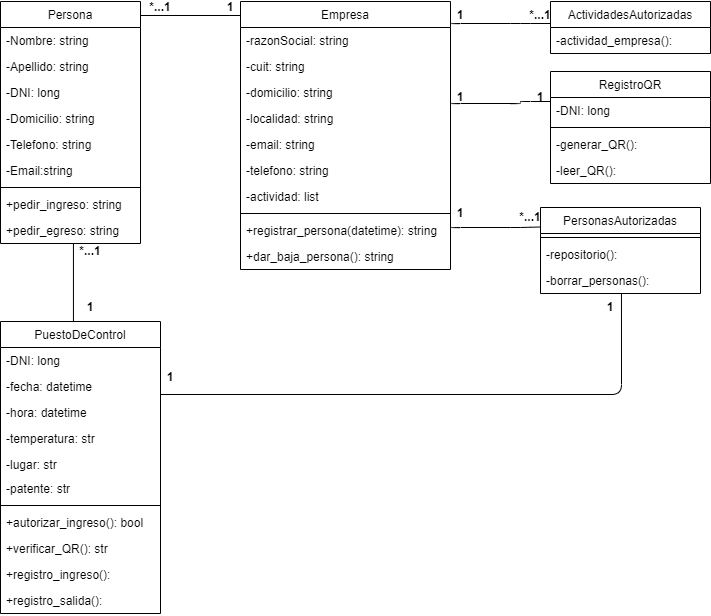

The diagram above was exported from draw.io. Its source (the exported page's mxGraphModel, read from the mxfile embedded in the PNG):
<mxGraphModel dx="1108" dy="482" grid="1" gridSize="10" guides="1" tooltips="1" connect="1" arrows="1" fold="1" page="1" pageScale="1" pageWidth="827" pageHeight="1169" math="0" shadow="0">
  <root>
    <mxCell id="0" />
    <mxCell id="1" parent="0" />
    <mxCell id="Hry2iTanrt4n5uFDDqp8-5" value="Persona" style="swimlane;fontStyle=0;childLayout=stackLayout;horizontal=1;startSize=26;fillColor=none;horizontalStack=0;resizeParent=1;resizeParentMax=0;resizeLast=0;collapsible=1;marginBottom=0;" parent="1" vertex="1">
      <mxGeometry x="40" y="40" width="140" height="242" as="geometry" />
    </mxCell>
    <mxCell id="Hry2iTanrt4n5uFDDqp8-6" value="-Nombre: string" style="text;strokeColor=none;fillColor=none;align=left;verticalAlign=top;spacingLeft=4;spacingRight=4;overflow=hidden;rotatable=0;points=[[0,0.5],[1,0.5]];portConstraint=eastwest;" parent="Hry2iTanrt4n5uFDDqp8-5" vertex="1">
      <mxGeometry y="26" width="140" height="26" as="geometry" />
    </mxCell>
    <mxCell id="Hry2iTanrt4n5uFDDqp8-7" value="-Apellido: string" style="text;strokeColor=none;fillColor=none;align=left;verticalAlign=top;spacingLeft=4;spacingRight=4;overflow=hidden;rotatable=0;points=[[0,0.5],[1,0.5]];portConstraint=eastwest;" parent="Hry2iTanrt4n5uFDDqp8-5" vertex="1">
      <mxGeometry y="52" width="140" height="26" as="geometry" />
    </mxCell>
    <mxCell id="Hry2iTanrt4n5uFDDqp8-10" value="-DNI: long" style="text;strokeColor=none;fillColor=none;align=left;verticalAlign=top;spacingLeft=4;spacingRight=4;overflow=hidden;rotatable=0;points=[[0,0.5],[1,0.5]];portConstraint=eastwest;" parent="Hry2iTanrt4n5uFDDqp8-5" vertex="1">
      <mxGeometry y="78" width="140" height="26" as="geometry" />
    </mxCell>
    <mxCell id="Hry2iTanrt4n5uFDDqp8-9" value="-Domicilio: string" style="text;strokeColor=none;fillColor=none;align=left;verticalAlign=top;spacingLeft=4;spacingRight=4;overflow=hidden;rotatable=0;points=[[0,0.5],[1,0.5]];portConstraint=eastwest;" parent="Hry2iTanrt4n5uFDDqp8-5" vertex="1">
      <mxGeometry y="104" width="140" height="26" as="geometry" />
    </mxCell>
    <mxCell id="Hry2iTanrt4n5uFDDqp8-11" value="-Telefono: string" style="text;strokeColor=none;fillColor=none;align=left;verticalAlign=top;spacingLeft=4;spacingRight=4;overflow=hidden;rotatable=0;points=[[0,0.5],[1,0.5]];portConstraint=eastwest;" parent="Hry2iTanrt4n5uFDDqp8-5" vertex="1">
      <mxGeometry y="130" width="140" height="26" as="geometry" />
    </mxCell>
    <mxCell id="Hry2iTanrt4n5uFDDqp8-8" value="-Email:string" style="text;strokeColor=none;fillColor=none;align=left;verticalAlign=top;spacingLeft=4;spacingRight=4;overflow=hidden;rotatable=0;points=[[0,0.5],[1,0.5]];portConstraint=eastwest;" parent="Hry2iTanrt4n5uFDDqp8-5" vertex="1">
      <mxGeometry y="156" width="140" height="26" as="geometry" />
    </mxCell>
    <mxCell id="c0uV1wLB7TQMKNEtv9BK-4" value="" style="line;strokeWidth=1;fillColor=none;align=left;verticalAlign=middle;spacingTop=-1;spacingLeft=3;spacingRight=3;rotatable=0;labelPosition=right;points=[];portConstraint=eastwest;" parent="Hry2iTanrt4n5uFDDqp8-5" vertex="1">
      <mxGeometry y="182" width="140" height="8" as="geometry" />
    </mxCell>
    <mxCell id="HTXWtlbLrwGTY86r_vQW-6" value="+pedir_ingreso: string" style="text;strokeColor=none;fillColor=none;align=left;verticalAlign=top;spacingLeft=4;spacingRight=4;overflow=hidden;rotatable=0;points=[[0,0.5],[1,0.5]];portConstraint=eastwest;" vertex="1" parent="Hry2iTanrt4n5uFDDqp8-5">
      <mxGeometry y="190" width="140" height="26" as="geometry" />
    </mxCell>
    <mxCell id="c0uV1wLB7TQMKNEtv9BK-3" value="+pedir_egreso: string" style="text;strokeColor=none;fillColor=none;align=left;verticalAlign=top;spacingLeft=4;spacingRight=4;overflow=hidden;rotatable=0;points=[[0,0.5],[1,0.5]];portConstraint=eastwest;" parent="Hry2iTanrt4n5uFDDqp8-5" vertex="1">
      <mxGeometry y="216" width="140" height="26" as="geometry" />
    </mxCell>
    <mxCell id="Hry2iTanrt4n5uFDDqp8-13" value="PersonasAutorizadas" style="swimlane;fontStyle=0;childLayout=stackLayout;horizontal=1;startSize=26;fillColor=none;horizontalStack=0;resizeParent=1;resizeParentMax=0;resizeLast=0;collapsible=1;marginBottom=0;" parent="1" vertex="1">
      <mxGeometry x="580" y="246" width="160" height="86" as="geometry">
        <mxRectangle x="560" y="90" width="150" height="26" as="alternateBounds" />
      </mxGeometry>
    </mxCell>
    <mxCell id="wCt4wi9wI-8KKzEb239Z-4" value="" style="line;strokeWidth=1;fillColor=none;align=left;verticalAlign=middle;spacingTop=-1;spacingLeft=3;spacingRight=3;rotatable=0;labelPosition=right;points=[];portConstraint=eastwest;" parent="Hry2iTanrt4n5uFDDqp8-13" vertex="1">
      <mxGeometry y="26" width="160" height="8" as="geometry" />
    </mxCell>
    <mxCell id="wCt4wi9wI-8KKzEb239Z-7" value="-repositorio(): " style="text;strokeColor=none;fillColor=none;align=left;verticalAlign=top;spacingLeft=4;spacingRight=4;overflow=hidden;rotatable=0;points=[[0,0.5],[1,0.5]];portConstraint=eastwest;" parent="Hry2iTanrt4n5uFDDqp8-13" vertex="1">
      <mxGeometry y="34" width="160" height="26" as="geometry" />
    </mxCell>
    <mxCell id="wCt4wi9wI-8KKzEb239Z-6" value="-borrar_personas():" style="text;strokeColor=none;fillColor=none;align=left;verticalAlign=top;spacingLeft=4;spacingRight=4;overflow=hidden;rotatable=0;points=[[0,0.5],[1,0.5]];portConstraint=eastwest;" parent="Hry2iTanrt4n5uFDDqp8-13" vertex="1">
      <mxGeometry y="60" width="160" height="26" as="geometry" />
    </mxCell>
    <mxCell id="Hry2iTanrt4n5uFDDqp8-17" value="PuestoDeControl" style="swimlane;fontStyle=0;childLayout=stackLayout;horizontal=1;startSize=26;fillColor=none;horizontalStack=0;resizeParent=1;resizeParentMax=0;resizeLast=0;collapsible=1;marginBottom=0;" parent="1" vertex="1">
      <mxGeometry x="40" y="360" width="160" height="292" as="geometry" />
    </mxCell>
    <mxCell id="c0uV1wLB7TQMKNEtv9BK-1" value="-DNI: long" style="text;strokeColor=none;fillColor=none;align=left;verticalAlign=top;spacingLeft=4;spacingRight=4;overflow=hidden;rotatable=0;points=[[0,0.5],[1,0.5]];portConstraint=eastwest;" parent="Hry2iTanrt4n5uFDDqp8-17" vertex="1">
      <mxGeometry y="26" width="160" height="26" as="geometry" />
    </mxCell>
    <mxCell id="HTXWtlbLrwGTY86r_vQW-1" value="-fecha: datetime" style="text;strokeColor=none;fillColor=none;align=left;verticalAlign=top;spacingLeft=4;spacingRight=4;overflow=hidden;rotatable=0;points=[[0,0.5],[1,0.5]];portConstraint=eastwest;" vertex="1" parent="Hry2iTanrt4n5uFDDqp8-17">
      <mxGeometry y="52" width="160" height="26" as="geometry" />
    </mxCell>
    <mxCell id="HTXWtlbLrwGTY86r_vQW-5" value="-hora: datetime" style="text;strokeColor=none;fillColor=none;align=left;verticalAlign=top;spacingLeft=4;spacingRight=4;overflow=hidden;rotatable=0;points=[[0,0.5],[1,0.5]];portConstraint=eastwest;" vertex="1" parent="Hry2iTanrt4n5uFDDqp8-17">
      <mxGeometry y="78" width="160" height="26" as="geometry" />
    </mxCell>
    <mxCell id="HTXWtlbLrwGTY86r_vQW-2" value="-temperatura: str" style="text;strokeColor=none;fillColor=none;align=left;verticalAlign=top;spacingLeft=4;spacingRight=4;overflow=hidden;rotatable=0;points=[[0,0.5],[1,0.5]];portConstraint=eastwest;" vertex="1" parent="Hry2iTanrt4n5uFDDqp8-17">
      <mxGeometry y="104" width="160" height="26" as="geometry" />
    </mxCell>
    <mxCell id="HTXWtlbLrwGTY86r_vQW-3" value="-lugar: str" style="text;strokeColor=none;fillColor=none;align=left;verticalAlign=top;spacingLeft=4;spacingRight=4;overflow=hidden;rotatable=0;points=[[0,0.5],[1,0.5]];portConstraint=eastwest;" vertex="1" parent="Hry2iTanrt4n5uFDDqp8-17">
      <mxGeometry y="130" width="160" height="24" as="geometry" />
    </mxCell>
    <mxCell id="HTXWtlbLrwGTY86r_vQW-4" value="-patente: str" style="text;strokeColor=none;fillColor=none;align=left;verticalAlign=top;spacingLeft=4;spacingRight=4;overflow=hidden;rotatable=0;points=[[0,0.5],[1,0.5]];portConstraint=eastwest;" vertex="1" parent="Hry2iTanrt4n5uFDDqp8-17">
      <mxGeometry y="154" width="160" height="26" as="geometry" />
    </mxCell>
    <mxCell id="Hry2iTanrt4n5uFDDqp8-25" value="" style="line;strokeWidth=1;fillColor=none;align=left;verticalAlign=middle;spacingTop=-1;spacingLeft=3;spacingRight=3;rotatable=0;labelPosition=right;points=[];portConstraint=eastwest;" parent="Hry2iTanrt4n5uFDDqp8-17" vertex="1">
      <mxGeometry y="180" width="160" height="8" as="geometry" />
    </mxCell>
    <mxCell id="HTXWtlbLrwGTY86r_vQW-8" value="+autorizar_ingreso(): bool" style="text;strokeColor=none;fillColor=none;align=left;verticalAlign=top;spacingLeft=4;spacingRight=4;overflow=hidden;rotatable=0;points=[[0,0.5],[1,0.5]];portConstraint=eastwest;" vertex="1" parent="Hry2iTanrt4n5uFDDqp8-17">
      <mxGeometry y="188" width="160" height="26" as="geometry" />
    </mxCell>
    <mxCell id="dLK-cJ3CZgd99kLunAKX-2" value="+verificar_QR(): str" style="text;strokeColor=none;fillColor=none;align=left;verticalAlign=top;spacingLeft=4;spacingRight=4;overflow=hidden;rotatable=0;points=[[0,0.5],[1,0.5]];portConstraint=eastwest;" parent="Hry2iTanrt4n5uFDDqp8-17" vertex="1">
      <mxGeometry y="214" width="160" height="26" as="geometry" />
    </mxCell>
    <mxCell id="HTXWtlbLrwGTY86r_vQW-9" value="+registro_ingreso(): " style="text;strokeColor=none;fillColor=none;align=left;verticalAlign=top;spacingLeft=4;spacingRight=4;overflow=hidden;rotatable=0;points=[[0,0.5],[1,0.5]];portConstraint=eastwest;" vertex="1" parent="Hry2iTanrt4n5uFDDqp8-17">
      <mxGeometry y="240" width="160" height="26" as="geometry" />
    </mxCell>
    <mxCell id="HTXWtlbLrwGTY86r_vQW-10" value="+registro_salida():" style="text;strokeColor=none;fillColor=none;align=left;verticalAlign=top;spacingLeft=4;spacingRight=4;overflow=hidden;rotatable=0;points=[[0,0.5],[1,0.5]];portConstraint=eastwest;" vertex="1" parent="Hry2iTanrt4n5uFDDqp8-17">
      <mxGeometry y="266" width="160" height="26" as="geometry" />
    </mxCell>
    <mxCell id="TcAsh0VZGVS6K5uC_O2v-1" value="Empresa" style="swimlane;fontStyle=0;childLayout=stackLayout;horizontal=1;startSize=26;fillColor=none;horizontalStack=0;resizeParent=1;resizeParentMax=0;resizeLast=0;collapsible=1;marginBottom=0;" parent="1" vertex="1">
      <mxGeometry x="280" y="40" width="210" height="268" as="geometry" />
    </mxCell>
    <mxCell id="TcAsh0VZGVS6K5uC_O2v-2" value="-razonSocial: string" style="text;strokeColor=none;fillColor=none;align=left;verticalAlign=top;spacingLeft=4;spacingRight=4;overflow=hidden;rotatable=0;points=[[0,0.5],[1,0.5]];portConstraint=eastwest;" parent="TcAsh0VZGVS6K5uC_O2v-1" vertex="1">
      <mxGeometry y="26" width="210" height="26" as="geometry" />
    </mxCell>
    <mxCell id="TcAsh0VZGVS6K5uC_O2v-6" value="-cuit: string" style="text;strokeColor=none;fillColor=none;align=left;verticalAlign=top;spacingLeft=4;spacingRight=4;overflow=hidden;rotatable=0;points=[[0,0.5],[1,0.5]];portConstraint=eastwest;" parent="TcAsh0VZGVS6K5uC_O2v-1" vertex="1">
      <mxGeometry y="52" width="210" height="26" as="geometry" />
    </mxCell>
    <mxCell id="TcAsh0VZGVS6K5uC_O2v-10" value="-domicilio: string" style="text;strokeColor=none;fillColor=none;align=left;verticalAlign=top;spacingLeft=4;spacingRight=4;overflow=hidden;rotatable=0;points=[[0,0.5],[1,0.5]];portConstraint=eastwest;" parent="TcAsh0VZGVS6K5uC_O2v-1" vertex="1">
      <mxGeometry y="78" width="210" height="26" as="geometry" />
    </mxCell>
    <mxCell id="TcAsh0VZGVS6K5uC_O2v-9" value="-localidad: string" style="text;strokeColor=none;fillColor=none;align=left;verticalAlign=top;spacingLeft=4;spacingRight=4;overflow=hidden;rotatable=0;points=[[0,0.5],[1,0.5]];portConstraint=eastwest;" parent="TcAsh0VZGVS6K5uC_O2v-1" vertex="1">
      <mxGeometry y="104" width="210" height="26" as="geometry" />
    </mxCell>
    <mxCell id="TcAsh0VZGVS6K5uC_O2v-8" value="-email: string" style="text;strokeColor=none;fillColor=none;align=left;verticalAlign=top;spacingLeft=4;spacingRight=4;overflow=hidden;rotatable=0;points=[[0,0.5],[1,0.5]];portConstraint=eastwest;" parent="TcAsh0VZGVS6K5uC_O2v-1" vertex="1">
      <mxGeometry y="130" width="210" height="26" as="geometry" />
    </mxCell>
    <mxCell id="TcAsh0VZGVS6K5uC_O2v-7" value="-telefono: string" style="text;strokeColor=none;fillColor=none;align=left;verticalAlign=top;spacingLeft=4;spacingRight=4;overflow=hidden;rotatable=0;points=[[0,0.5],[1,0.5]];portConstraint=eastwest;" parent="TcAsh0VZGVS6K5uC_O2v-1" vertex="1">
      <mxGeometry y="156" width="210" height="26" as="geometry" />
    </mxCell>
    <mxCell id="TcAsh0VZGVS6K5uC_O2v-11" value="-actividad: list" style="text;strokeColor=none;fillColor=none;align=left;verticalAlign=top;spacingLeft=4;spacingRight=4;overflow=hidden;rotatable=0;points=[[0,0.5],[1,0.5]];portConstraint=eastwest;" parent="TcAsh0VZGVS6K5uC_O2v-1" vertex="1">
      <mxGeometry y="182" width="210" height="26" as="geometry" />
    </mxCell>
    <mxCell id="TcAsh0VZGVS6K5uC_O2v-3" value="" style="line;strokeWidth=1;fillColor=none;align=left;verticalAlign=middle;spacingTop=-1;spacingLeft=3;spacingRight=3;rotatable=0;labelPosition=right;points=[];portConstraint=eastwest;" parent="TcAsh0VZGVS6K5uC_O2v-1" vertex="1">
      <mxGeometry y="208" width="210" height="8" as="geometry" />
    </mxCell>
    <mxCell id="wCt4wi9wI-8KKzEb239Z-1" value="+registrar_persona(datetime): string" style="text;strokeColor=none;fillColor=none;align=left;verticalAlign=top;spacingLeft=4;spacingRight=4;overflow=hidden;rotatable=0;points=[[0,0.5],[1,0.5]];portConstraint=eastwest;" parent="TcAsh0VZGVS6K5uC_O2v-1" vertex="1">
      <mxGeometry y="216" width="210" height="26" as="geometry" />
    </mxCell>
    <mxCell id="TcAsh0VZGVS6K5uC_O2v-4" value="+dar_baja_persona(): string" style="text;strokeColor=none;fillColor=none;align=left;verticalAlign=top;spacingLeft=4;spacingRight=4;overflow=hidden;rotatable=0;points=[[0,0.5],[1,0.5]];portConstraint=eastwest;" parent="TcAsh0VZGVS6K5uC_O2v-1" vertex="1">
      <mxGeometry y="242" width="210" height="26" as="geometry" />
    </mxCell>
    <mxCell id="wCt4wi9wI-8KKzEb239Z-2" value="ActividadesAutorizadas" style="swimlane;fontStyle=0;childLayout=stackLayout;horizontal=1;startSize=26;fillColor=none;horizontalStack=0;resizeParent=1;resizeParentMax=0;resizeLast=0;collapsible=1;marginBottom=0;" parent="1" vertex="1">
      <mxGeometry x="590" y="40" width="160" height="52" as="geometry">
        <mxRectangle x="560" y="90" width="150" height="26" as="alternateBounds" />
      </mxGeometry>
    </mxCell>
    <mxCell id="wCt4wi9wI-8KKzEb239Z-3" value="-actividad_empresa():" style="text;strokeColor=none;fillColor=none;align=left;verticalAlign=top;spacingLeft=4;spacingRight=4;overflow=hidden;rotatable=0;points=[[0,0.5],[1,0.5]];portConstraint=eastwest;" parent="wCt4wi9wI-8KKzEb239Z-2" vertex="1">
      <mxGeometry y="26" width="160" height="26" as="geometry" />
    </mxCell>
    <mxCell id="wCt4wi9wI-8KKzEb239Z-14" value="" style="line;strokeWidth=1;fillColor=none;align=left;verticalAlign=middle;spacingTop=-1;spacingLeft=3;spacingRight=3;rotatable=0;labelPosition=right;points=[];portConstraint=eastwest;" parent="1" vertex="1">
      <mxGeometry x="180" y="50" width="100" height="8" as="geometry" />
    </mxCell>
    <mxCell id="wCt4wi9wI-8KKzEb239Z-16" value="*...1" style="text;align=center;fontStyle=1;verticalAlign=middle;spacingLeft=3;spacingRight=3;strokeColor=none;rotatable=0;points=[[0,0.5],[1,0.5]];portConstraint=eastwest;" parent="1" vertex="1">
      <mxGeometry x="190" y="40" width="20" height="10" as="geometry" />
    </mxCell>
    <mxCell id="wCt4wi9wI-8KKzEb239Z-17" value="*...1" style="text;align=center;fontStyle=1;verticalAlign=middle;spacingLeft=3;spacingRight=3;strokeColor=none;rotatable=0;points=[[0,0.5],[1,0.5]];portConstraint=eastwest;" parent="1" vertex="1">
      <mxGeometry x="120" y="284" width="20" height="10" as="geometry" />
    </mxCell>
    <mxCell id="wCt4wi9wI-8KKzEb239Z-18" value="1" style="text;align=center;fontStyle=1;verticalAlign=middle;spacingLeft=3;spacingRight=3;strokeColor=none;rotatable=0;points=[[0,0.5],[1,0.5]];portConstraint=eastwest;" parent="1" vertex="1">
      <mxGeometry x="260" y="40" width="20" height="10" as="geometry" />
    </mxCell>
    <mxCell id="wCt4wi9wI-8KKzEb239Z-20" value="" style="endArrow=none;html=1;edgeStyle=orthogonalEdgeStyle;exitX=0.521;exitY=1;exitDx=0;exitDy=0;exitPerimeter=0;" parent="1" source="c0uV1wLB7TQMKNEtv9BK-3" target="Hry2iTanrt4n5uFDDqp8-17" edge="1">
      <mxGeometry relative="1" as="geometry">
        <mxPoint x="70" y="290" as="sourcePoint" />
        <mxPoint x="230" y="290" as="targetPoint" />
        <Array as="points">
          <mxPoint x="120" y="360" />
          <mxPoint x="120" y="360" />
        </Array>
      </mxGeometry>
    </mxCell>
    <mxCell id="wCt4wi9wI-8KKzEb239Z-23" value="1" style="text;align=center;fontStyle=1;verticalAlign=middle;spacingLeft=3;spacingRight=3;strokeColor=none;rotatable=0;points=[[0,0.5],[1,0.5]];portConstraint=eastwest;" parent="1" vertex="1">
      <mxGeometry x="120" y="340" width="20" height="10" as="geometry" />
    </mxCell>
    <mxCell id="wCt4wi9wI-8KKzEb239Z-24" value="" style="endArrow=none;html=1;edgeStyle=orthogonalEdgeStyle;exitX=1;exitY=-0.231;exitDx=0;exitDy=0;exitPerimeter=0;" parent="1" source="TcAsh0VZGVS6K5uC_O2v-2" edge="1">
      <mxGeometry relative="1" as="geometry">
        <mxPoint x="510.0400000000001" y="50" as="sourcePoint" />
        <mxPoint x="590" y="62" as="targetPoint" />
        <Array as="points">
          <mxPoint x="490" y="62" />
          <mxPoint x="560" y="62" />
        </Array>
      </mxGeometry>
    </mxCell>
    <mxCell id="wCt4wi9wI-8KKzEb239Z-25" value="1" style="text;align=center;fontStyle=1;verticalAlign=middle;spacingLeft=3;spacingRight=3;strokeColor=none;rotatable=0;points=[[0,0.5],[1,0.5]];portConstraint=eastwest;" parent="1" vertex="1">
      <mxGeometry x="490" y="48" width="20" height="10" as="geometry" />
    </mxCell>
    <mxCell id="wCt4wi9wI-8KKzEb239Z-26" value="*...1" style="text;align=center;fontStyle=1;verticalAlign=middle;spacingLeft=3;spacingRight=3;strokeColor=none;rotatable=0;points=[[0,0.5],[1,0.5]];portConstraint=eastwest;" parent="1" vertex="1">
      <mxGeometry x="570" y="48" width="20" height="10" as="geometry" />
    </mxCell>
    <mxCell id="wCt4wi9wI-8KKzEb239Z-27" value="" style="endArrow=none;html=1;edgeStyle=orthogonalEdgeStyle;exitX=1;exitY=-0.231;exitDx=0;exitDy=0;exitPerimeter=0;entryX=0;entryY=0.25;entryDx=0;entryDy=0;" parent="1" edge="1">
      <mxGeometry relative="1" as="geometry">
        <mxPoint x="490" y="263.994" as="sourcePoint" />
        <mxPoint x="580" y="265.5" as="targetPoint" />
        <Array as="points">
          <mxPoint x="490" y="266" />
          <mxPoint x="560" y="266" />
        </Array>
      </mxGeometry>
    </mxCell>
    <mxCell id="wCt4wi9wI-8KKzEb239Z-29" value="1" style="text;align=center;fontStyle=1;verticalAlign=middle;spacingLeft=3;spacingRight=3;strokeColor=none;rotatable=0;points=[[0,0.5],[1,0.5]];portConstraint=eastwest;" parent="1" vertex="1">
      <mxGeometry x="490" y="246" width="20" height="10" as="geometry" />
    </mxCell>
    <mxCell id="wCt4wi9wI-8KKzEb239Z-30" value="*...1" style="text;align=center;fontStyle=1;verticalAlign=middle;spacingLeft=3;spacingRight=3;strokeColor=none;rotatable=0;points=[[0,0.5],[1,0.5]];portConstraint=eastwest;" parent="1" vertex="1">
      <mxGeometry x="560" y="250" width="20" height="10" as="geometry" />
    </mxCell>
    <mxCell id="wCt4wi9wI-8KKzEb239Z-32" value="" style="endArrow=none;html=1;edgeStyle=orthogonalEdgeStyle;exitX=1;exitY=0.25;exitDx=0;exitDy=0;entryX=0.506;entryY=1;entryDx=0;entryDy=0;entryPerimeter=0;" parent="1" source="Hry2iTanrt4n5uFDDqp8-17" target="wCt4wi9wI-8KKzEb239Z-6" edge="1">
      <mxGeometry relative="1" as="geometry">
        <mxPoint x="240" y="380" as="sourcePoint" />
        <mxPoint x="400" y="380" as="targetPoint" />
      </mxGeometry>
    </mxCell>
    <mxCell id="wCt4wi9wI-8KKzEb239Z-35" value="1" style="text;align=center;fontStyle=1;verticalAlign=middle;spacingLeft=3;spacingRight=3;strokeColor=none;rotatable=0;points=[[0,0.5],[1,0.5]];portConstraint=eastwest;" parent="1" vertex="1">
      <mxGeometry x="200" y="410" width="20" height="10" as="geometry" />
    </mxCell>
    <mxCell id="wCt4wi9wI-8KKzEb239Z-36" value="1" style="text;align=center;fontStyle=1;verticalAlign=middle;spacingLeft=3;spacingRight=3;strokeColor=none;rotatable=0;points=[[0,0.5],[1,0.5]];portConstraint=eastwest;" parent="1" vertex="1">
      <mxGeometry x="640" y="340" width="20" height="10" as="geometry" />
    </mxCell>
    <mxCell id="HTXWtlbLrwGTY86r_vQW-11" value="RegistroQR" style="swimlane;fontStyle=0;childLayout=stackLayout;horizontal=1;startSize=26;fillColor=none;horizontalStack=0;resizeParent=1;resizeParentMax=0;resizeLast=0;collapsible=1;marginBottom=0;" vertex="1" parent="1">
      <mxGeometry x="590" y="110" width="160" height="112" as="geometry">
        <mxRectangle x="560" y="90" width="150" height="26" as="alternateBounds" />
      </mxGeometry>
    </mxCell>
    <mxCell id="HTXWtlbLrwGTY86r_vQW-15" value="-DNI: long" style="text;strokeColor=none;fillColor=none;align=left;verticalAlign=top;spacingLeft=4;spacingRight=4;overflow=hidden;rotatable=0;points=[[0,0.5],[1,0.5]];portConstraint=eastwest;" vertex="1" parent="HTXWtlbLrwGTY86r_vQW-11">
      <mxGeometry y="26" width="160" height="26" as="geometry" />
    </mxCell>
    <mxCell id="HTXWtlbLrwGTY86r_vQW-14" value="" style="line;strokeWidth=1;fillColor=none;align=left;verticalAlign=middle;spacingTop=-1;spacingLeft=3;spacingRight=3;rotatable=0;labelPosition=right;points=[];portConstraint=eastwest;" vertex="1" parent="HTXWtlbLrwGTY86r_vQW-11">
      <mxGeometry y="52" width="160" height="8" as="geometry" />
    </mxCell>
    <mxCell id="HTXWtlbLrwGTY86r_vQW-13" value="-generar_QR():" style="text;strokeColor=none;fillColor=none;align=left;verticalAlign=top;spacingLeft=4;spacingRight=4;overflow=hidden;rotatable=0;points=[[0,0.5],[1,0.5]];portConstraint=eastwest;" vertex="1" parent="HTXWtlbLrwGTY86r_vQW-11">
      <mxGeometry y="60" width="160" height="26" as="geometry" />
    </mxCell>
    <mxCell id="HTXWtlbLrwGTY86r_vQW-12" value="-leer_QR():" style="text;strokeColor=none;fillColor=none;align=left;verticalAlign=top;spacingLeft=4;spacingRight=4;overflow=hidden;rotatable=0;points=[[0,0.5],[1,0.5]];portConstraint=eastwest;" vertex="1" parent="HTXWtlbLrwGTY86r_vQW-11">
      <mxGeometry y="86" width="160" height="26" as="geometry" />
    </mxCell>
    <mxCell id="HTXWtlbLrwGTY86r_vQW-17" value="" style="endArrow=none;html=1;edgeStyle=orthogonalEdgeStyle;exitX=1;exitY=-0.231;exitDx=0;exitDy=0;exitPerimeter=0;entryX=0;entryY=0.154;entryDx=0;entryDy=0;entryPerimeter=0;" edge="1" parent="1" target="HTXWtlbLrwGTY86r_vQW-15">
      <mxGeometry relative="1" as="geometry">
        <mxPoint x="490" y="140.00400000000002" as="sourcePoint" />
        <mxPoint x="580" y="141.51" as="targetPoint" />
        <Array as="points">
          <mxPoint x="490" y="142" />
          <mxPoint x="560" y="142" />
          <mxPoint x="560" y="140" />
        </Array>
      </mxGeometry>
    </mxCell>
    <mxCell id="HTXWtlbLrwGTY86r_vQW-18" value="1" style="text;align=center;fontStyle=1;verticalAlign=middle;spacingLeft=3;spacingRight=3;strokeColor=none;rotatable=0;points=[[0,0.5],[1,0.5]];portConstraint=eastwest;" vertex="1" parent="1">
      <mxGeometry x="490" y="130" width="20" height="10" as="geometry" />
    </mxCell>
    <mxCell id="HTXWtlbLrwGTY86r_vQW-19" value="1" style="text;align=center;fontStyle=1;verticalAlign=middle;spacingLeft=3;spacingRight=3;strokeColor=none;rotatable=0;points=[[0,0.5],[1,0.5]];portConstraint=eastwest;" vertex="1" parent="1">
      <mxGeometry x="570" y="130" width="20" height="10" as="geometry" />
    </mxCell>
  </root>
</mxGraphModel>